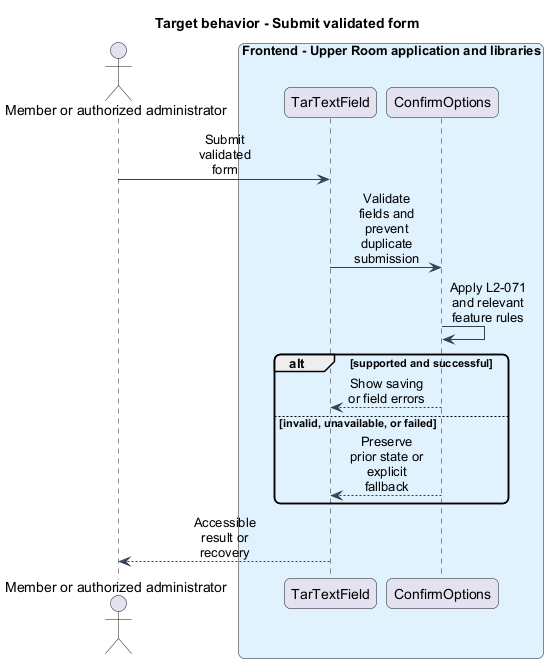

The diagram above was rendered by PlantUML. Its source (embedded in the PNG):
@startuml
skinparam backgroundColor #FFFFFF
skinparam shadowing false
skinparam roundcorner 12
skinparam defaultFontName Arial
skinparam ArrowColor #344054
skinparam sequenceMessageAlign center
skinparam maxMessageSize 80
skinparam class {
  BorderColor #344054
  FontColor #101828
  BackgroundColor #F9FAFB
}
title Target behavior - Submit validated form
actor "Member or authorized administrator" as actor
box "Frontend - Upper Room application and libraries" #E0F2FE
participant "TarTextField" as page
participant "ConfirmOptions" as client
end box
actor -> page : Submit validated form
page -> client : Validate fields and prevent duplicate submission
client -> client : Apply L2-071 and relevant feature rules
alt supported and successful
client --> page : Show saving or field errors
else invalid, unavailable, or failed
client --> page : Preserve prior state or explicit fallback
end
page --> actor : Accessible result or recovery
@enduml